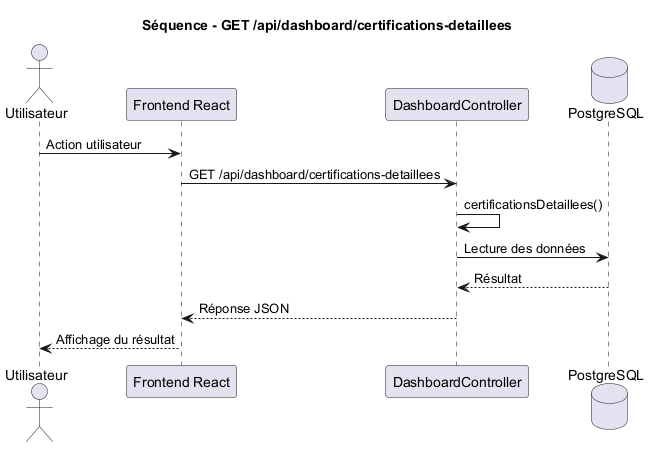

The diagram above was rendered by PlantUML. Its source (embedded in the PNG):
@startuml
title Séquence - GET /api/dashboard/certifications-detaillees

actor Utilisateur
participant "Frontend React" as Frontend
participant "DashboardController" as Controller
database "PostgreSQL" as DB

Utilisateur -> Frontend : Action utilisateur
Frontend -> Controller : GET /api/dashboard/certifications-detaillees
Controller -> Controller : certificationsDetaillees()
Controller -> DB : Lecture des données
DB --> Controller : Résultat
Controller --> Frontend : Réponse JSON
Frontend --> Utilisateur : Affichage du résultat

@enduml